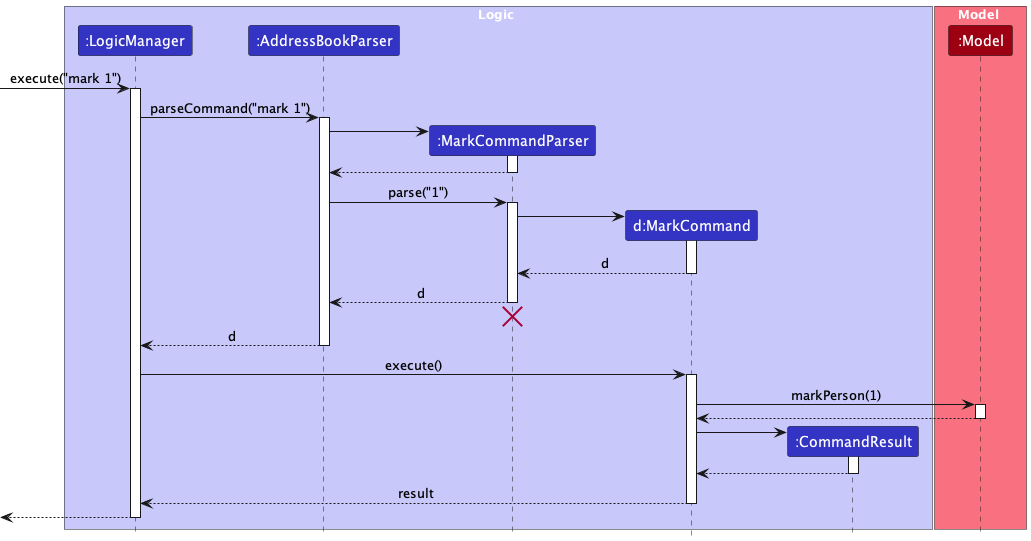

The diagram above was rendered by PlantUML. Its source (embedded in the PNG):
@startuml
!include style.puml
skinparam ArrowFontStyle plain

box Logic LOGIC_COLOR_T1
participant ":LogicManager" as LogicManager LOGIC_COLOR
participant ":AddressBookParser" as AddressBookParser LOGIC_COLOR
participant ":MarkCommandParser" as MarkCommandParser LOGIC_COLOR
participant "d:MarkCommand" as MarkCommand LOGIC_COLOR
participant ":CommandResult" as CommandResult LOGIC_COLOR
end box

box Model MODEL_COLOR_T1
participant ":Model" as Model MODEL_COLOR
end box

[-> LogicManager : execute("mark 1")
activate LogicManager

LogicManager -> AddressBookParser : parseCommand("mark 1")
activate AddressBookParser

create MarkCommandParser
AddressBookParser -> MarkCommandParser
activate MarkCommandParser

MarkCommandParser --> AddressBookParser
deactivate MarkCommandParser

AddressBookParser -> MarkCommandParser : parse("1")
activate MarkCommandParser

create MarkCommand
MarkCommandParser -> MarkCommand
activate MarkCommand

MarkCommand --> MarkCommandParser : d
deactivate MarkCommand

MarkCommandParser --> AddressBookParser : d
deactivate MarkCommandParser
'Hidden arrow to position the destroy marker below the end of the activation bar.
MarkCommandParser -[hidden]-> AddressBookParser
destroy MarkCommandParser

AddressBookParser --> LogicManager : d
deactivate AddressBookParser

LogicManager -> MarkCommand : execute()
activate MarkCommand

MarkCommand -> Model : markPerson(1)
activate Model

Model --> MarkCommand
deactivate Model

create CommandResult
MarkCommand -> CommandResult
activate CommandResult

CommandResult --> MarkCommand
deactivate CommandResult

MarkCommand --> LogicManager : result
deactivate MarkCommand

[<--LogicManager
deactivate LogicManager
@enduml